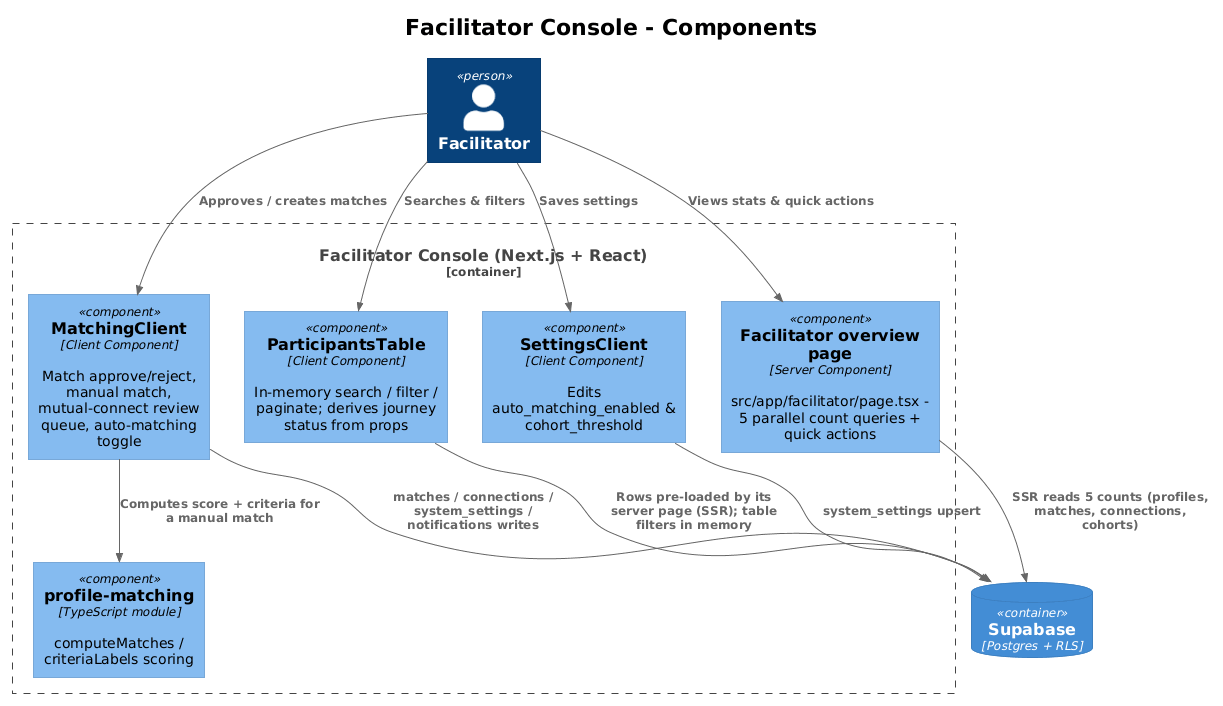

The diagram above was rendered by PlantUML. Its source (embedded in the PNG):
@startuml
!theme plain
!include <C4/C4_Component>
title Facilitator Console - Components

Person(facilitator, "Facilitator", "")

Container_Boundary(app, "Facilitator Console (Next.js + React)") {
  Component(overview, "Facilitator overview page", "Server Component", "src/app/facilitator/page.tsx - 5 parallel count queries + quick actions")
  Component(participants, "ParticipantsTable", "Client Component", "In-memory search / filter / paginate; derives journey status from props")
  Component(matching, "MatchingClient", "Client Component", "Match approve/reject, manual match, mutual-connect review queue, auto-matching toggle")
  Component(settings, "SettingsClient", "Client Component", "Edits auto_matching_enabled & cohort_threshold")
  Component(pm, "profile-matching", "TypeScript module", "computeMatches / criteriaLabels scoring")
}

ContainerDb(supabase, "Supabase", "Postgres + RLS")

Rel(facilitator, overview, "Views stats & quick actions")
Rel(facilitator, participants, "Searches & filters")
Rel(facilitator, matching, "Approves / creates matches")
Rel(facilitator, settings, "Saves settings")

Rel(overview, supabase, "SSR reads 5 counts (profiles, matches, connections, cohorts)")
Rel(participants, supabase, "Rows pre-loaded by its server page (SSR); table filters in memory")
Rel(matching, pm, "Computes score + criteria for a manual match")
Rel(matching, supabase, "matches / connections / system_settings / notifications writes")
Rel(settings, supabase, "system_settings upsert")
@enduml